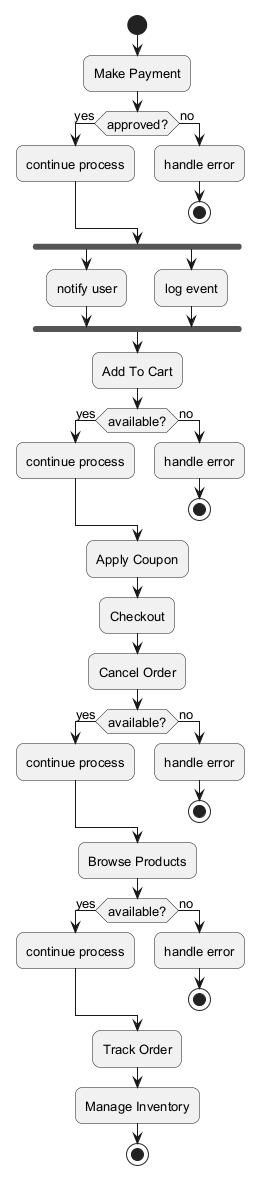

The diagram above was rendered by PlantUML. Its source (embedded in the PNG):
@startuml
skinparam backgroundColor #FFFFFF
skinparam roundCorner 15
skinparam defaultFontSize 13
start
:Make Payment;
if (approved?) then (yes)
:continue process;
else (no)
:handle error;
stop
endif
fork
:notify user;
fork again
:log event;
end fork
:Add To Cart;
if (available?) then (yes)
:continue process;
else (no)
:handle error;
stop
endif
:Apply Coupon;
:Checkout;
:Cancel Order;
if (available?) then (yes)
:continue process;
else (no)
:handle error;
stop
endif
:Browse Products;
if (available?) then (yes)
:continue process;
else (no)
:handle error;
stop
endif
:Track Order;
:Manage Inventory;
stop
@enduml